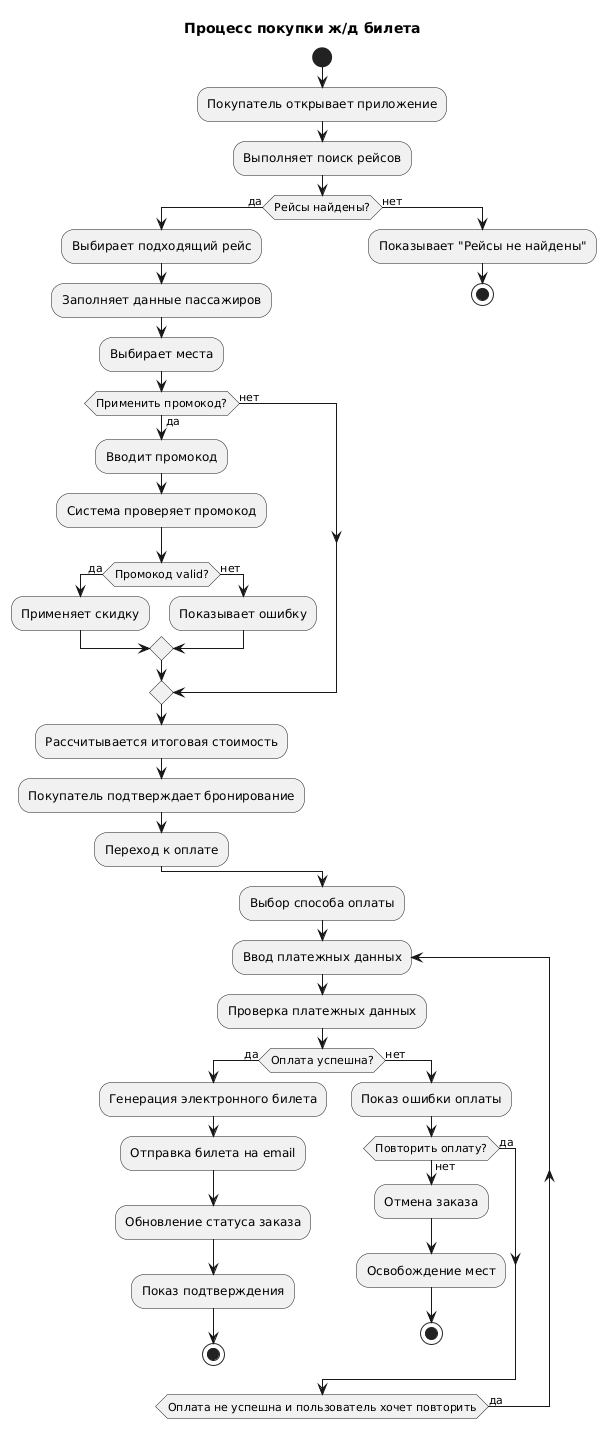

The diagram above was rendered by PlantUML. Its source (embedded in the PNG):
@startuml
title Процесс покупки ж/д билета

start
:Покупатель открывает приложение;
:Выполняет поиск рейсов;
if (Рейсы найдены?) then (да)
  :Выбирает подходящий рейс;
  :Заполняет данные пассажиров;
  :Выбирает места;
  if (Применить промокод?) then (да)
    :Вводит промокод;
    :Система проверяет промокод;
    if (Промокод valid?) then (да)
      :Применяет скидку;
    else (нет)
      :Показывает ошибку;
    endif
  else (нет)
  endif
  :Рассчитывается итоговая стоимость;
  :Покупатель подтверждает бронирование;
  :Переход к оплате;
else (нет)
  :Показывает "Рейсы не найдены";
  stop
endif

:Выбор способа оплаты;

repeat :Ввод платежных данных;
  :Проверка платежных данных;
  if (Оплата успешна?) then (да)
    :Генерация электронного билета;
    :Отправка билета на email;
    :Обновление статуса заказа;
    :Показ подтверждения;
    stop
  else (нет)
    :Показ ошибки оплаты;
    if (Повторить оплату?) then (да)
    else (нет)
      :Отмена заказа;
      :Освобождение мест;
      stop
    endif
  endif
repeat while (Оплата не успешна и пользователь хочет повторить) is (да)
@enduml